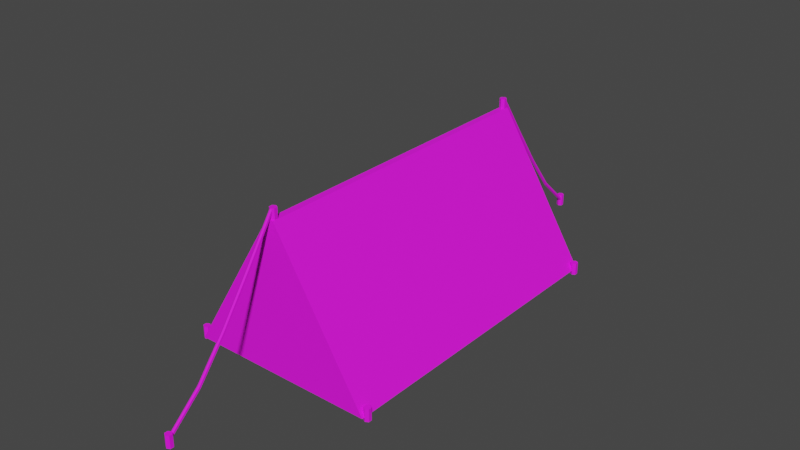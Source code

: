 # Source: tent.blend  (saved by Blender 2.92.15; exported with 4.5.12 LTS)
import bpy
from mathutils import Matrix  # noqa: F401  (used for matrix-valued properties, if any)

bpy.ops.wm.read_factory_settings(use_empty=True)
scene = bpy.context.scene
scene.name = 'Scene'

# ---- collections
col_collection = bpy.data.collections.new('Collection'); scene.collection.children.link(col_collection)

# ---- images (referenced by path relative to the original .blend; pixels are not part of the script)
import os
ASSET_DIR = os.environ.get("B2B_ASSET_DIR", "")  # directory of the original .blend (textures are referenced by path, not embedded)
HERE = os.path.dirname(os.path.abspath(__file__))  # packed textures are extracted next to this script under _unpacked/

def load_image(name, relpath, width, height, colorspace="sRGB"):
    """Load a texture the original file referenced (path relative to the .blend, or extracted next to this script)."""
    p = next((c for c in (os.path.join(HERE, relpath), os.path.join(ASSET_DIR, relpath)) if relpath and os.path.exists(c)), "")
    if p:
        img = bpy.data.images.load(p, check_existing=True)
        img.name = name
    else:  # same state as the original file: an image datablock whose file is absent (Cycles renders it pink)
        img = bpy.data.images.new(name, width, height)
        img.source = "FILE"
        img.filepath = "//" + (relpath or name)
    img.colorspace_settings.name = colorspace
    return img
img_copa_general_png = load_image('CoPa general.png', 'CoPa general.png', 1024, 1024, 'sRGB')

# ---- materials (node trees are filled in below, after node groups)
mat_material = bpy.data.materials.new('Material')
mat_material.alpha_threshold = 0.0
mat_material.use_transparent_shadow = False
mat_material.line_color = (0.0, 0.0, 0.0, 1.0)

# ---- material node trees
mat_material.use_nodes = True; mat_material.node_tree.nodes.clear()
_N = mat_material.node_tree.nodes; _L = mat_material.node_tree.links
n0 = _N.new('ShaderNodeOutputMaterial'); n0.name = 'Material Output'; n0.location = (300, 300)
n1 = _N.new('ShaderNodeBsdfPrincipled'); n1.name = 'Principled BSDF'; n1.location = (10, 300)
n1.distribution = 'GGX'
n1.subsurface_method = 'BURLEY'
n1.inputs[2].default_value = 0.8044
n1.inputs[3].default_value = 1.45
n1.inputs[27].default_value = (0.0, 0.0, 0.0, 1.0)
n1.inputs[28].default_value = 1.0
n2 = _N.new('ShaderNodeTexImage'); n2.name = 'Image Texture'; n2.location = (-280, 268)
n2.image = img_copa_general_png
_L.new(n1.outputs[0], n0.inputs[0])
_L.new(n2.outputs[0], n1.inputs[0])
n0.is_active_output = True

# ---- world
world_world = bpy.data.worlds.new('World'); scene.world = world_world
world_world.use_nodes = True; world_world.node_tree.nodes.clear()
_N = world_world.node_tree.nodes; _L = world_world.node_tree.links
n0 = _N.new('ShaderNodeOutputWorld'); n0.name = 'World Output'; n0.location = (300, 300)
n1 = _N.new('ShaderNodeBackground'); n1.name = 'Background'; n1.location = (10, 300)
n1.inputs[0].default_value = (0.05088, 0.05088, 0.05088, 1.0)
_L.new(n1.outputs[0], n0.inputs[0])
n0.is_active_output = True
world_world.color = (0.05088, 0.05088, 0.05088)
world_world.use_sun_shadow = False
world_world.sun_shadow_jitter_overblur = 0.0

# ---- meshes
me_cube = bpy.data.meshes.new('Cube')
me_cube.from_pydata([(0.07208, 0.8015, 2.164), (2.015, 0.8015, -1.0), (0.07208, -0.8015, 2.164), (2.015, -0.8015, -1.0), (-0.07208, 0.8015, 2.164), (-2.015, 0.8015, -1.0), (-0.07208, -0.8015, 2.164), (-2.015, -0.8015, -1.0)], [], [(0, 4, 6, 2), (3, 2, 6, 7), (7, 6, 4, 5), (5, 1, 3, 7), (1, 0, 2, 3), (5, 4, 0, 1)])
_uv = me_cube.uv_layers.new(name='UVMap')
_uv.uv.foreach_set('vector', [0.5236, 0.7335, 0.5236, 0.7315, 0.5678, 0.7315, 0.5678, 0.7335, 0.5236, 0.5181, 0.6108, 0.5716, 0.6108, 0.5756, 0.5236, 0.6291, 0.5678, 0.6291, 0.5678, 0.7315, 0.5236, 0.7315, 0.5236, 0.6291, 0.7422, 0.5181, 0.7422, 0.6291, 0.698, 0.6291, 0.698, 0.5181, 0.6119, 0.6291, 0.6119, 0.7315, 0.5678, 0.7315, 0.5678, 0.6291, 0.6108, 0.5181, 0.698, 0.5716, 0.698, 0.5756, 0.6108, 0.6291])
me_cube.materials.append(mat_material)
me_cube.use_remesh_preserve_volume = False
me_cube.use_remesh_preserve_attributes = False
me_cube.use_mirror_vertex_groups = False
me_cube.update()
me_cylinder = bpy.data.meshes.new('Cylinder')
me_cylinder.from_pydata([(0.0, 0.1, -0.15), (0.0, 0.1, 0.15), (0.0866, 0.05, -0.15), (0.0866, 0.05, 0.15), (0.0866, -0.05, -0.15), (0.0866, -0.05, 0.15), (-8.742e-09, -0.1, -0.15), (-8.742e-09, -0.1, 0.15), (-0.0866, -0.05, -0.15), (-0.0866, -0.05, 0.15), (-0.0866, 0.05, -0.15), (-0.0866, 0.05, 0.15)], [], [(0, 1, 3, 2), (2, 3, 5, 4), (4, 5, 7, 6), (6, 7, 9, 8), (3, 1, 11, 9, 7, 5), (8, 9, 11, 10), (10, 11, 1, 0), (0, 2, 4, 6, 8, 10)])
_uv = me_cylinder.uv_layers.new(name='UVMap')
_uv.uv.foreach_set('vector', [0.6642, 0.09477, 0.6642, 0.1241, 0.6593, 0.1241, 0.6593, 0.09477, 0.6593, 0.09477, 0.6593, 0.1241, 0.6495, 0.1241, 0.6495, 0.09477, 0.6495, 0.09477, 0.6495, 0.1241, 0.6446, 0.1241, 0.6446, 0.09477, 0.6642, 0.1241, 0.6642, 0.1535, 0.6593, 0.1535, 0.6593, 0.1241, 0.6251, 0.1877, 0.6335, 0.1828, 0.642, 0.1877, 0.642, 0.1975, 0.6335, 0.2024, 0.6251, 0.1975, 0.6593, 0.1241, 0.6593, 0.1535, 0.6495, 0.1535, 0.6495, 0.1241, 0.6495, 0.1241, 0.6495, 0.1535, 0.6446, 0.1535, 0.6446, 0.1241, 0.6896, 0.2024, 0.6811, 0.1975, 0.6811, 0.1877, 0.6896, 0.1828, 0.6981, 0.1877, 0.6981, 0.1975])
me_cylinder.materials.append(mat_material)
me_cylinder.use_remesh_fix_poles = True
me_cylinder.use_remesh_preserve_attributes = False
me_cylinder.use_mirror_vertex_groups = False
me_cylinder.update()
me_cylinder_001 = bpy.data.meshes.new('Cylinder.001')
me_cylinder_001.from_pydata([(0.0, 0.1, -0.15), (0.0, 0.1, 0.15), (0.0866, 0.05, -0.15), (0.0866, 0.05, 0.15), (0.0866, -0.05, -0.15), (0.0866, -0.05, 0.15), (-8.742e-09, -0.1, -0.15), (-8.742e-09, -0.1, 0.15), (-0.0866, -0.05, -0.15), (-0.0866, -0.05, 0.15), (-0.0866, 0.05, -0.15), (-0.0866, 0.05, 0.15)], [], [(0, 1, 3, 2), (2, 3, 5, 4), (4, 5, 7, 6), (6, 7, 9, 8), (3, 1, 11, 9, 7, 5), (8, 9, 11, 10), (10, 11, 1, 0), (0, 2, 4, 6, 8, 10)])
_uv = me_cylinder_001.uv_layers.new(name='UVMap')
_uv.uv.foreach_set('vector', [0.7033, 0.1241, 0.7033, 0.1535, 0.6984, 0.1535, 0.6984, 0.1241, 0.6984, 0.1241, 0.6984, 0.1535, 0.6886, 0.1535, 0.6886, 0.1241, 0.6886, 0.1241, 0.6886, 0.1535, 0.6838, 0.1535, 0.6838, 0.1241, 0.7033, 0.06542, 0.7033, 0.09477, 0.6984, 0.09477, 0.6984, 0.06542, 0.6446, 0.1877, 0.6531, 0.1828, 0.6616, 0.1877, 0.6616, 0.1975, 0.6531, 0.2024, 0.6446, 0.1975, 0.6984, 0.06542, 0.6984, 0.09477, 0.6886, 0.09477, 0.6886, 0.06542, 0.6886, 0.06542, 0.6886, 0.09477, 0.6838, 0.09477, 0.6838, 0.06542, 0.7287, 0.1241, 0.7203, 0.1192, 0.7203, 0.1094, 0.7287, 0.1046, 0.7372, 0.1094, 0.7372, 0.1192])
me_cylinder_001.materials.append(mat_material)
me_cylinder_001.use_remesh_fix_poles = True
me_cylinder_001.use_remesh_preserve_attributes = False
me_cylinder_001.use_mirror_vertex_groups = False
me_cylinder_001.update()
me_cylinder_003 = bpy.data.meshes.new('Cylinder.003')
me_cylinder_003.from_pydata([(0.0, 0.1, -0.15), (0.0, 0.1, 0.15), (0.0866, 0.05, -0.15), (0.0866, 0.05, 0.15), (0.0866, -0.05, -0.15), (0.0866, -0.05, 0.15), (-8.742e-09, -0.1, -0.15), (-8.742e-09, -0.1, 0.15), (-0.0866, -0.05, -0.15), (-0.0866, -0.05, 0.15), (-0.0866, 0.05, -0.15), (-0.0866, 0.05, 0.15)], [], [(0, 1, 3, 2), (2, 3, 5, 4), (4, 5, 7, 6), (6, 7, 9, 8), (3, 1, 11, 9, 7, 5), (8, 9, 11, 10), (10, 11, 1, 0), (0, 2, 4, 6, 8, 10)])
_uv = me_cylinder_003.uv_layers.new(name='UVMap')
_uv.uv.foreach_set('vector', [0.6642, 0.06542, 0.6642, 0.09477, 0.6593, 0.09477, 0.6593, 0.06542, 0.6593, 0.06542, 0.6593, 0.09477, 0.6495, 0.09477, 0.6495, 0.06542, 0.6495, 0.06542, 0.6495, 0.09477, 0.6446, 0.09477, 0.6446, 0.06542, 0.6446, 0.06542, 0.6446, 0.09477, 0.6397, 0.09477, 0.6397, 0.06542, 0.7033, 0.1486, 0.7118, 0.1437, 0.7203, 0.1486, 0.7203, 0.1584, 0.7118, 0.1632, 0.7033, 0.1584, 0.6397, 0.06542, 0.6397, 0.09477, 0.63, 0.09477, 0.63, 0.06542, 0.63, 0.06542, 0.63, 0.09477, 0.6251, 0.09477, 0.6251, 0.06542, 0.7287, 0.1046, 0.7203, 0.09966, 0.7203, 0.08988, 0.7287, 0.08499, 0.7372, 0.08988, 0.7372, 0.09966])
me_cylinder_003.materials.append(mat_material)
me_cylinder_003.use_remesh_fix_poles = True
me_cylinder_003.use_remesh_preserve_attributes = False
me_cylinder_003.use_mirror_vertex_groups = False
me_cylinder_003.update()
me_cylinder_002 = bpy.data.meshes.new('Cylinder.002')
me_cylinder_002.from_pydata([(0.0, 0.1, -0.15), (0.0, 0.1, 0.15), (0.0866, 0.05, -0.15), (0.0866, 0.05, 0.15), (0.0866, -0.05, -0.15), (0.0866, -0.05, 0.15), (-8.742e-09, -0.1, -0.15), (-8.742e-09, -0.1, 0.15), (-0.0866, -0.05, -0.15), (-0.0866, -0.05, 0.15), (-0.0866, 0.05, -0.15), (-0.0866, 0.05, 0.15)], [], [(0, 1, 3, 2), (2, 3, 5, 4), (4, 5, 7, 6), (6, 7, 9, 8), (3, 1, 11, 9, 7, 5), (8, 9, 11, 10), (10, 11, 1, 0), (0, 2, 4, 6, 8, 10)])
_uv = me_cylinder_002.uv_layers.new(name='UVMap')
_uv.uv.foreach_set('vector', [0.6838, 0.06542, 0.6838, 0.09477, 0.6789, 0.09477, 0.6789, 0.06542, 0.6789, 0.06542, 0.6789, 0.09477, 0.6691, 0.09477, 0.6691, 0.06542, 0.6691, 0.06542, 0.6691, 0.09477, 0.6642, 0.09477, 0.6642, 0.06542, 0.6838, 0.09477, 0.6838, 0.1241, 0.6789, 0.1241, 0.6789, 0.09477, 0.7033, 0.129, 0.7118, 0.1241, 0.7203, 0.129, 0.7203, 0.1388, 0.7118, 0.1437, 0.7033, 0.1388, 0.6789, 0.09477, 0.6789, 0.1241, 0.6691, 0.1241, 0.6691, 0.09477, 0.6691, 0.09477, 0.6691, 0.1241, 0.6642, 0.1241, 0.6642, 0.09477, 0.7287, 0.08499, 0.7203, 0.0801, 0.7203, 0.07032, 0.7287, 0.06542, 0.7372, 0.07032, 0.7372, 0.0801])
me_cylinder_002.materials.append(mat_material)
me_cylinder_002.use_remesh_fix_poles = True
me_cylinder_002.use_remesh_preserve_attributes = False
me_cylinder_002.use_mirror_vertex_groups = False
me_cylinder_002.update()
me_cylinder_004 = bpy.data.meshes.new('Cylinder.004')
me_cylinder_004.from_pydata([(0.0, 0.1, -0.15), (0.0, 0.1, 0.15), (0.0866, 0.05, -0.15), (0.0866, 0.05, 0.15), (0.0866, -0.05, -0.15), (0.0866, -0.05, 0.15), (-8.742e-09, -0.1, -0.15), (-8.742e-09, -0.1, 0.15), (-0.0866, -0.05, -0.15), (-0.0866, -0.05, 0.15), (-0.0866, 0.05, -0.15), (-0.0866, 0.05, 0.15)], [], [(0, 1, 3, 2), (2, 3, 5, 4), (4, 5, 7, 6), (6, 7, 9, 8), (3, 1, 11, 9, 7, 5), (8, 9, 11, 10), (10, 11, 1, 0), (0, 2, 4, 6, 8, 10)])
_uv = me_cylinder_004.uv_layers.new(name='UVMap')
_uv.uv.foreach_set('vector', [0.6838, 0.1241, 0.6838, 0.1535, 0.6789, 0.1535, 0.6789, 0.1241, 0.6789, 0.1241, 0.6789, 0.1535, 0.6691, 0.1535, 0.6691, 0.1241, 0.6691, 0.1241, 0.6691, 0.1535, 0.6642, 0.1535, 0.6642, 0.1241, 0.7033, 0.09477, 0.7033, 0.1241, 0.6984, 0.1241, 0.6984, 0.09477, 0.7033, 0.1094, 0.7118, 0.1046, 0.7203, 0.1094, 0.7203, 0.1192, 0.7118, 0.1241, 0.7033, 0.1192, 0.6984, 0.09477, 0.6984, 0.1241, 0.6886, 0.1241, 0.6886, 0.09477, 0.6886, 0.09477, 0.6886, 0.1241, 0.6838, 0.1241, 0.6838, 0.09477, 0.7118, 0.2024, 0.7033, 0.1975, 0.7033, 0.1877, 0.7118, 0.1828, 0.7203, 0.1877, 0.7203, 0.1975])
me_cylinder_004.materials.append(mat_material)
me_cylinder_004.use_remesh_fix_poles = True
me_cylinder_004.use_remesh_preserve_attributes = False
me_cylinder_004.use_mirror_vertex_groups = False
me_cylinder_004.update()
me_cylinder_005 = bpy.data.meshes.new('Cylinder.005')
me_cylinder_005.from_pydata([(0.0, 0.1, -0.15), (0.0, 0.1, 0.15), (0.0866, 0.05, -0.15), (0.0866, 0.05, 0.15), (0.0866, -0.05, -0.15), (0.0866, -0.05, 0.15), (-8.742e-09, -0.1, -0.15), (-8.742e-09, -0.1, 0.15), (-0.0866, -0.05, -0.15), (-0.0866, -0.05, 0.15), (-0.0866, 0.05, -0.15), (-0.0866, 0.05, 0.15)], [], [(0, 1, 3, 2), (2, 3, 5, 4), (4, 5, 7, 6), (6, 7, 9, 8), (3, 1, 11, 9, 7, 5), (8, 9, 11, 10), (10, 11, 1, 0), (0, 2, 4, 6, 8, 10)])
_uv = me_cylinder_005.uv_layers.new(name='UVMap')
_uv.uv.foreach_set('vector', [0.6446, 0.1535, 0.6446, 0.1828, 0.6397, 0.1828, 0.6397, 0.1535, 0.6397, 0.1535, 0.6397, 0.1828, 0.63, 0.1828, 0.63, 0.1535, 0.63, 0.1535, 0.63, 0.1828, 0.6251, 0.1828, 0.6251, 0.1535, 0.6642, 0.1535, 0.6642, 0.1828, 0.6593, 0.1828, 0.6593, 0.1535, 0.7033, 0.07032, 0.7118, 0.06542, 0.7203, 0.07032, 0.7203, 0.0801, 0.7118, 0.08499, 0.7033, 0.0801, 0.6593, 0.1535, 0.6593, 0.1828, 0.6495, 0.1828, 0.6495, 0.1535, 0.6495, 0.1535, 0.6495, 0.1828, 0.6446, 0.1828, 0.6446, 0.1535, 0.7287, 0.1437, 0.7203, 0.1388, 0.7203, 0.129, 0.7287, 0.1241, 0.7372, 0.129, 0.7372, 0.1388])
me_cylinder_005.materials.append(mat_material)
me_cylinder_005.use_remesh_fix_poles = True
me_cylinder_005.use_remesh_preserve_attributes = False
me_cylinder_005.use_mirror_vertex_groups = False
me_cylinder_005.update()
me_cylinder_006 = bpy.data.meshes.new('Cylinder.006')
me_cylinder_006.from_pydata([(0.0, 0.1, -0.15), (0.0, 0.1, 0.15), (0.0866, 0.05, -0.15), (0.0866, 0.05, 0.15), (0.0866, -0.05, -0.15), (0.0866, -0.05, 0.15), (-8.742e-09, -0.1, -0.15), (-8.742e-09, -0.1, 0.15), (-0.0866, -0.05, -0.15), (-0.0866, -0.05, 0.15), (-0.0866, 0.05, -0.15), (-0.0866, 0.05, 0.15)], [], [(0, 1, 3, 2), (2, 3, 5, 4), (4, 5, 7, 6), (6, 7, 9, 8), (3, 1, 11, 9, 7, 5), (8, 9, 11, 10), (10, 11, 1, 0), (0, 2, 4, 6, 8, 10)])
_uv = me_cylinder_006.uv_layers.new(name='UVMap')
_uv.uv.foreach_set('vector', [0.7033, 0.1535, 0.7033, 0.1828, 0.6984, 0.1828, 0.6984, 0.1535, 0.6984, 0.1535, 0.6984, 0.1828, 0.6886, 0.1828, 0.6886, 0.1535, 0.6886, 0.1535, 0.6886, 0.1828, 0.6838, 0.1828, 0.6838, 0.1535, 0.6838, 0.1535, 0.6838, 0.1828, 0.6789, 0.1828, 0.6789, 0.1535, 0.7033, 0.08988, 0.7118, 0.08499, 0.7203, 0.08988, 0.7203, 0.09966, 0.7118, 0.1046, 0.7033, 0.09966, 0.6789, 0.1535, 0.6789, 0.1828, 0.6691, 0.1828, 0.6691, 0.1535, 0.6691, 0.1535, 0.6691, 0.1828, 0.6642, 0.1828, 0.6642, 0.1535, 0.6727, 0.2024, 0.6642, 0.1975, 0.6642, 0.1877, 0.6727, 0.1828, 0.6811, 0.1877, 0.6811, 0.1975])
me_cylinder_006.materials.append(mat_material)
me_cylinder_006.use_remesh_fix_poles = True
me_cylinder_006.use_remesh_preserve_attributes = False
me_cylinder_006.use_mirror_vertex_groups = False
me_cylinder_006.update()
me_cylinder_007 = bpy.data.meshes.new('Cylinder.007')
me_cylinder_007.from_pydata([(0.0, 0.1, -0.15), (0.0, 0.1, 0.15), (0.0866, 0.05, -0.15), (0.0866, 0.05, 0.15), (0.0866, -0.05, -0.15), (0.0866, -0.05, 0.15), (-8.742e-09, -0.1, -0.15), (-8.742e-09, -0.1, 0.15), (-0.0866, -0.05, -0.15), (-0.0866, -0.05, 0.15), (-0.0866, 0.05, -0.15), (-0.0866, 0.05, 0.15)], [], [(0, 1, 3, 2), (2, 3, 5, 4), (4, 5, 7, 6), (6, 7, 9, 8), (3, 1, 11, 9, 7, 5), (8, 9, 11, 10), (10, 11, 1, 0), (0, 2, 4, 6, 8, 10)])
_uv = me_cylinder_007.uv_layers.new(name='UVMap')
_uv.uv.foreach_set('vector', [0.6446, 0.1241, 0.6446, 0.1535, 0.6397, 0.1535, 0.6397, 0.1241, 0.6397, 0.1241, 0.6397, 0.1535, 0.63, 0.1535, 0.63, 0.1241, 0.63, 0.1241, 0.63, 0.1535, 0.6251, 0.1535, 0.6251, 0.1241, 0.6446, 0.09477, 0.6446, 0.1241, 0.6397, 0.1241, 0.6397, 0.09477, 0.7033, 0.1681, 0.7118, 0.1632, 0.7203, 0.1681, 0.7203, 0.1779, 0.7118, 0.1828, 0.7033, 0.1779, 0.6397, 0.09477, 0.6397, 0.1241, 0.63, 0.1241, 0.63, 0.09477, 0.63, 0.09477, 0.63, 0.1241, 0.6251, 0.1241, 0.6251, 0.09477, 0.7287, 0.1632, 0.7203, 0.1584, 0.7203, 0.1486, 0.7287, 0.1437, 0.7372, 0.1486, 0.7372, 0.1584])
me_cylinder_007.materials.append(mat_material)
me_cylinder_007.use_remesh_fix_poles = True
me_cylinder_007.use_remesh_preserve_attributes = False
me_cylinder_007.use_mirror_vertex_groups = False
me_cylinder_007.update()
me_cylinder_008 = bpy.data.meshes.new('Cylinder.008')
me_cylinder_008.from_pydata([(0.0, 1.426, -0.1103), (0.0, 0.1, 0.15), (0.0866, 1.376, -0.1103), (0.0866, 0.05, 0.15), (0.0866, 1.276, -0.1103), (0.0866, -0.05, 0.15), (-8.742e-09, 1.226, -0.1103), (-8.742e-09, -0.1, 0.15), (-0.0866, 1.276, -0.1103), (-0.0866, -0.05, 0.15), (-0.0866, 1.376, -0.1103), (-0.0866, 0.05, 0.15), (0.0, 0.6977, -0.04889), (0.0, 0.4001, 0.01354), (0.0, 0.232, 0.08067), (0.0866, 0.1823, 0.08054), (0.0866, 0.3542, 0.01305), (0.0866, 0.6543, -0.0495), (0.0866, 0.08287, 0.08027), (0.0866, 0.2625, 0.01208), (0.0866, 0.5675, -0.05072), (-8.742e-09, 0.03317, 0.08013), (-8.742e-09, 0.2166, 0.01159), (-8.742e-09, 0.5241, -0.05133), (-0.0866, 0.08287, 0.08027), (-0.0866, 0.2625, 0.01208), (-0.0866, 0.5675, -0.05072), (-0.0866, 0.1823, 0.08054), (-0.0866, 0.3542, 0.01305), (-0.0866, 0.6543, -0.0495)], [], [(14, 1, 3, 15), (15, 3, 5, 18), (18, 5, 7, 21), (21, 7, 9, 24), (3, 1, 11, 9, 7, 5), (24, 9, 11, 27), (27, 11, 1, 14), (0, 2, 4, 6, 8, 10), (10, 29, 12, 0), (29, 28, 13, 12), (28, 27, 14, 13), (8, 26, 29, 10), (26, 25, 28, 29), (25, 24, 27, 28), (6, 23, 26, 8), (23, 22, 25, 26), (22, 21, 24, 25), (4, 20, 23, 6), (20, 19, 22, 23), (19, 18, 21, 22), (2, 17, 20, 4), (17, 16, 19, 20), (16, 15, 18, 19), (0, 12, 17, 2), (12, 13, 16, 17), (13, 14, 15, 16)])
_uv = me_cylinder_008.uv_layers.new(name='UVMap')
_uv.uv.foreach_set('vector', [0.8098, 0.04565, 0.8098, 0.03146, 0.8183, 0.02672, 0.8183, 0.04095, 0.8522, 0.1307, 0.8564, 0.1447, 0.8545, 0.1543, 0.8503, 0.1402, 0.7675, 0.03154, 0.7675, 0.01726, 0.776, 0.01252, 0.776, 0.02683, 0.776, 0.02683, 0.776, 0.01252, 0.7844, 0.01726, 0.7844, 0.03154, 0.587, 0.07963, 0.5785, 0.08436, 0.5701, 0.07963, 0.5701, 0.07016, 0.5785, 0.06542, 0.587, 0.07016, 0.8218, 0.02659, 0.8259, 0.01252, 0.8278, 0.02212, 0.8237, 0.03612, 0.8014, 0.04095, 0.8014, 0.02672, 0.8098, 0.03146, 0.8098, 0.04565, 0.5446, 0.2164, 0.5362, 0.2116, 0.5362, 0.2021, 0.5446, 0.1974, 0.5531, 0.2021, 0.5531, 0.2116, 0.8014, 0.1587, 0.8014, 0.08884, 0.8098, 0.09294, 0.8098, 0.1634, 0.8014, 0.08884, 0.8014, 0.05889, 0.8098, 0.06322, 0.8098, 0.09294, 0.8014, 0.05889, 0.8014, 0.04095, 0.8098, 0.04565, 0.8098, 0.06322, 0.8259, 0.1447, 0.8183, 0.07557, 0.8201, 0.08388, 0.8278, 0.1543, 0.8183, 0.07557, 0.8186, 0.04511, 0.8204, 0.0539, 0.8201, 0.08388, 0.8186, 0.04511, 0.8218, 0.02659, 0.8237, 0.03612, 0.8204, 0.0539, 0.776, 0.1445, 0.776, 0.07654, 0.7844, 0.08064, 0.7844, 0.1492, 0.776, 0.07654, 0.776, 0.04587, 0.7844, 0.05021, 0.7844, 0.08064, 0.776, 0.04587, 0.776, 0.02683, 0.7844, 0.03154, 0.7844, 0.05021, 0.7675, 0.1492, 0.7675, 0.08064, 0.776, 0.07654, 0.776, 0.1445, 0.7675, 0.08064, 0.7675, 0.05021, 0.776, 0.04587, 0.776, 0.07654, 0.7675, 0.05021, 0.7675, 0.03154, 0.776, 0.02683, 0.776, 0.04587, 0.8564, 0.01252, 0.8486, 0.08292, 0.8469, 0.09123, 0.8545, 0.02212, 0.8486, 0.08292, 0.849, 0.1129, 0.8471, 0.1217, 0.8469, 0.09123, 0.849, 0.1129, 0.8522, 0.1307, 0.8503, 0.1402, 0.8471, 0.1217, 0.8098, 0.1634, 0.8098, 0.09294, 0.8183, 0.08884, 0.8183, 0.1587, 0.8098, 0.09294, 0.8098, 0.06322, 0.8183, 0.05889, 0.8183, 0.08884, 0.8098, 0.06322, 0.8098, 0.04565, 0.8183, 0.04095, 0.8183, 0.05889])
me_cylinder_008.materials.append(mat_material)
me_cylinder_008.use_remesh_fix_poles = True
me_cylinder_008.use_remesh_preserve_attributes = False
me_cylinder_008.use_mirror_vertex_groups = False
me_cylinder_008.update()
me_cylinder_009 = bpy.data.meshes.new('Cylinder.009')
me_cylinder_009.from_pydata([(0.0, 1.426, -0.1103), (0.0, 0.1, 0.15), (0.0866, 1.376, -0.1103), (0.0866, 0.05, 0.15), (0.0866, 1.276, -0.1103), (0.0866, -0.05, 0.15), (-8.742e-09, 1.226, -0.1103), (-8.742e-09, -0.1, 0.15), (-0.0866, 1.276, -0.1103), (-0.0866, -0.05, 0.15), (-0.0866, 1.376, -0.1103), (-0.0866, 0.05, 0.15), (0.0, 0.6977, -0.04889), (0.0, 0.4001, 0.01354), (0.0, 0.232, 0.08067), (0.0866, 0.1823, 0.08054), (0.0866, 0.3542, 0.01305), (0.0866, 0.6543, -0.0495), (0.0866, 0.08287, 0.08027), (0.0866, 0.2625, 0.01208), (0.0866, 0.5675, -0.05072), (-8.742e-09, 0.03317, 0.08013), (-8.742e-09, 0.2166, 0.01159), (-8.742e-09, 0.5241, -0.05133), (-0.0866, 0.08287, 0.08027), (-0.0866, 0.2625, 0.01208), (-0.0866, 0.5675, -0.05072), (-0.0866, 0.1823, 0.08054), (-0.0866, 0.3542, 0.01305), (-0.0866, 0.6543, -0.0495)], [], [(14, 1, 3, 15), (15, 3, 5, 18), (18, 5, 7, 21), (21, 7, 9, 24), (3, 1, 11, 9, 7, 5), (24, 9, 11, 27), (27, 11, 1, 14), (0, 2, 4, 6, 8, 10), (10, 29, 12, 0), (29, 28, 13, 12), (28, 27, 14, 13), (8, 26, 29, 10), (26, 25, 28, 29), (25, 24, 27, 28), (6, 23, 26, 8), (23, 22, 25, 26), (22, 21, 24, 25), (4, 20, 23, 6), (20, 19, 22, 23), (19, 18, 21, 22), (2, 17, 20, 4), (17, 16, 19, 20), (16, 15, 18, 19), (0, 12, 17, 2), (12, 13, 16, 17), (13, 14, 15, 16)])
_uv = me_cylinder_009.uv_layers.new(name='UVMap')
_uv.uv.foreach_set('vector', [0.9233, 0.08872, 0.9233, 0.07452, 0.9318, 0.06979, 0.9318, 0.08402, 0.9731, 0.1737, 0.9773, 0.1877, 0.9754, 0.1973, 0.9712, 0.1833, 0.881, 0.0746, 0.881, 0.06032, 0.8894, 0.05558, 0.8894, 0.06989, 0.8894, 0.06989, 0.8894, 0.05558, 0.8979, 0.06032, 0.8979, 0.0746, 0.5701, 0.07963, 0.5616, 0.08436, 0.5531, 0.07963, 0.5531, 0.07016, 0.5616, 0.06542, 0.5701, 0.07016, 0.9617, 0.06965, 0.9659, 0.05558, 0.9678, 0.06518, 0.9636, 0.07919, 0.9149, 0.08402, 0.9149, 0.06979, 0.9233, 0.07452, 0.9233, 0.08872, 0.5277, 0.2164, 0.5192, 0.2116, 0.5192, 0.2021, 0.5277, 0.1974, 0.5362, 0.2021, 0.5362, 0.2116, 0.9149, 0.2017, 0.9149, 0.1319, 0.9233, 0.136, 0.9233, 0.2065, 0.9149, 0.1319, 0.9149, 0.102, 0.9233, 0.1063, 0.9233, 0.136, 0.9149, 0.102, 0.9149, 0.08402, 0.9233, 0.08872, 0.9233, 0.1063, 0.9659, 0.1877, 0.9583, 0.1186, 0.96, 0.1269, 0.9678, 0.1973, 0.9583, 0.1186, 0.9585, 0.08817, 0.9604, 0.09696, 0.96, 0.1269, 0.9585, 0.08817, 0.9617, 0.06965, 0.9636, 0.07919, 0.9604, 0.09696, 0.8894, 0.1875, 0.8894, 0.1196, 0.8979, 0.1237, 0.8979, 0.1923, 0.8894, 0.1196, 0.8894, 0.08893, 0.8979, 0.09327, 0.8979, 0.1237, 0.8894, 0.08893, 0.8894, 0.06989, 0.8979, 0.0746, 0.8979, 0.09327, 0.881, 0.1923, 0.881, 0.1237, 0.8894, 0.1196, 0.8894, 0.1875, 0.881, 0.1237, 0.881, 0.09327, 0.8894, 0.08893, 0.8894, 0.1196, 0.881, 0.09327, 0.881, 0.0746, 0.8894, 0.06989, 0.8894, 0.08893, 0.9773, 0.05558, 0.9695, 0.126, 0.9678, 0.1343, 0.9754, 0.06518, 0.9695, 0.126, 0.9699, 0.156, 0.968, 0.1648, 0.9678, 0.1343, 0.9699, 0.156, 0.9731, 0.1737, 0.9712, 0.1833, 0.968, 0.1648, 0.9233, 0.2065, 0.9233, 0.136, 0.9318, 0.1319, 0.9318, 0.2017, 0.9233, 0.136, 0.9233, 0.1063, 0.9318, 0.102, 0.9318, 0.1319, 0.9233, 0.1063, 0.9233, 0.08872, 0.9318, 0.08402, 0.9318, 0.102])
me_cylinder_009.materials.append(mat_material)
me_cylinder_009.use_remesh_fix_poles = True
me_cylinder_009.use_remesh_preserve_attributes = False
me_cylinder_009.use_mirror_vertex_groups = False
me_cylinder_009.update()

# ---- objects
ob_tent = bpy.data.objects.new('Tent', me_cube)
ob_cylinder = bpy.data.objects.new('Cylinder', me_cylinder)
ob_cylinder_001 = bpy.data.objects.new('Cylinder.001', me_cylinder_001)
ob_cylinder_003 = bpy.data.objects.new('Cylinder.003', me_cylinder_003)
ob_cylinder_002 = bpy.data.objects.new('Cylinder.002', me_cylinder_002)
ob_cylinder_004 = bpy.data.objects.new('Cylinder.004', me_cylinder_004)
ob_cylinder_005 = bpy.data.objects.new('Cylinder.005', me_cylinder_005)
ob_cylinder_006 = bpy.data.objects.new('Cylinder.006', me_cylinder_006)
ob_cylinder_007 = bpy.data.objects.new('Cylinder.007', me_cylinder_007)
ob_rope = bpy.data.objects.new('Rope', me_cylinder_008)
ob_rope_001 = bpy.data.objects.new('Rope.001', me_cylinder_009)

# ---- transforms, parenting, visibility, modifiers, constraints
ob_tent.location = (0.0, 0.0, 1.053)
ob_tent.scale = (1.0, 4.294, 1.0)
ob_tent.lock_rotations_4d = False
ob_tent.empty_display_type = 'ARROWS'
ob_tent.lineart.crease_threshold = 0.0
ob_cylinder.location = (2.029, -3.319, 0.1078)
ob_cylinder.scale = (0.7434, 0.7434, 0.8815)
ob_cylinder.lineart.crease_threshold = 0.0
ob_cylinder_001.location = (-2.069, -3.319, 0.1078)
ob_cylinder_001.scale = (0.7434, 0.7434, 0.8815)
ob_cylinder_001.lineart.crease_threshold = 0.0
ob_cylinder_003.location = (2.029, 3.328, 0.1078)
ob_cylinder_003.scale = (0.7434, 0.7434, 0.8815)
ob_cylinder_003.lineart.crease_threshold = 0.0
ob_cylinder_002.location = (-2.069, 3.328, 0.1078)
ob_cylinder_002.scale = (0.7434, 0.7434, 0.8815)
ob_cylinder_002.lineart.crease_threshold = 0.0
ob_cylinder_004.location = (-0.0116, 5.992, 0.1078)
ob_cylinder_004.scale = (0.7434, 0.7434, 0.8815)
ob_cylinder_004.lineart.crease_threshold = 0.0
ob_cylinder_005.location = (-0.01934, -5.968, 0.1078)
ob_cylinder_005.scale = (0.7434, 0.7434, 0.8815)
ob_cylinder_005.lineart.crease_threshold = 0.0
ob_cylinder_006.location = (0.00355, -3.349, 3.305)
ob_cylinder_006.scale = (0.7434, 0.7434, 0.8815)
ob_cylinder_006.lineart.crease_threshold = 0.0
ob_cylinder_007.location = (0.00355, 3.359, 3.305)
ob_cylinder_007.scale = (0.7434, 0.7434, 0.8815)
ob_cylinder_007.lineart.crease_threshold = 0.0
ob_rope.location = (0.00355, 4.628, 1.352)
ob_rope.rotation_euler = (0.5427, -0.0, 0.0)
ob_rope.scale = (0.3494, 0.3943, 16.04)
ob_rope.lineart.crease_threshold = 0.0
ob_rope_001.location = (-0.01047, -4.624, 1.352)
ob_rope_001.rotation_euler = (0.5427, 0.0, -3.152)
ob_rope_001.scale = (0.3494, 0.3943, 16.04)
ob_rope_001.lineart.crease_threshold = 0.0

# ---- collection membership
col_collection.objects.link(ob_tent)
col_collection.objects.link(ob_cylinder)
col_collection.objects.link(ob_cylinder_001)
col_collection.objects.link(ob_cylinder_003)
col_collection.objects.link(ob_cylinder_002)
col_collection.objects.link(ob_cylinder_004)
col_collection.objects.link(ob_cylinder_005)
col_collection.objects.link(ob_cylinder_006)
col_collection.objects.link(ob_cylinder_007)
col_collection.objects.link(ob_rope)
col_collection.objects.link(ob_rope_001)

# ---- scene / render settings (as saved in the file)
scene.frame_start = 1; scene.frame_end = 250; scene.frame_set(1)
scene.render.engine = 'BLENDER_EEVEE_NEXT'
scene.cycles.use_denoising = False
scene.cycles.samples = 128
scene.cycles.sampling_pattern = 'TABULATED_SOBOL'
scene.cycles.use_adaptive_sampling = False
scene.cycles.use_light_tree = False
scene.view_settings.view_transform = 'Filmic'
bpy.context.view_layer.update()

# ---- added for rendering (the .blend has no active camera and no usable light): camera, sun
cam_auto = bpy.data.cameras.new('AutoCamera')
cam_auto.lens = 50.0
cam_auto.sensor_width = 36.0
cam_auto.clip_end = 1000.0
ob_auto_camera = bpy.data.objects.new('AutoCamera', cam_auto)
scene.collection.objects.link(ob_auto_camera)
ob_auto_camera.location = (12.3791, -14.867, 11.6798)
ob_auto_camera.rotation_euler = (1.09748, -7.21219e-08, 0.694738)
scene.camera = ob_auto_camera
light_auto_sun = bpy.data.lights.new('AutoSun', 'SUN')
light_auto_sun.energy = 3.0
light_auto_sun.angle = 0.0523599
ob_auto_sun = bpy.data.objects.new('AutoSun', light_auto_sun)
scene.collection.objects.link(ob_auto_sun)
ob_auto_sun.rotation_euler = (0.872665, 0.174533, 0.523599)
bpy.context.view_layer.update()
